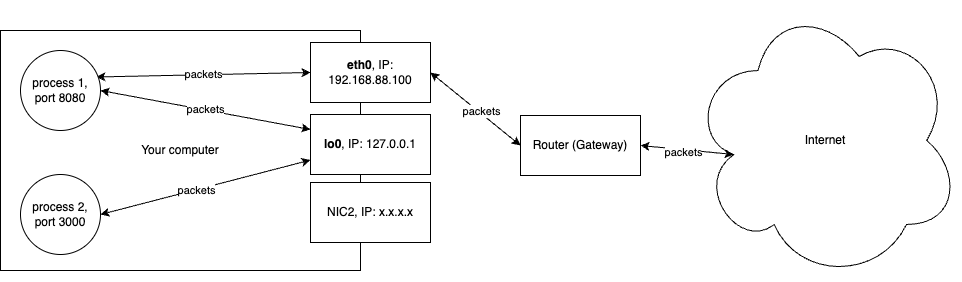

The diagram above was exported from draw.io. Its source (the exported page's mxGraphModel, read from the mxfile embedded in the PNG):
<mxGraphModel dx="2173" dy="1538" grid="1" gridSize="10" guides="0" tooltips="1" connect="1" arrows="1" fold="1" page="1" pageScale="1" pageWidth="1000" pageHeight="300" background="none" math="0" shadow="0">
  <root>
    <mxCell id="0" />
    <mxCell id="1" parent="0" />
    <mxCell id="2" value="Your computer" style="rounded=0;whiteSpace=wrap;html=1;" vertex="1" parent="1">
      <mxGeometry x="10" y="30" width="360" height="240" as="geometry" />
    </mxCell>
    <mxCell id="10" value="packets" style="edgeStyle=none;html=1;exitX=0.95;exitY=0.331;exitDx=0;exitDy=0;entryX=0;entryY=0.5;entryDx=0;entryDy=0;startArrow=classic;startFill=1;exitPerimeter=0;" edge="1" parent="1" source="3" target="4">
      <mxGeometry relative="1" as="geometry" />
    </mxCell>
    <mxCell id="12" value="packets" style="edgeStyle=none;html=1;exitX=1;exitY=0.5;exitDx=0;exitDy=0;entryX=0;entryY=0.25;entryDx=0;entryDy=0;startArrow=classic;startFill=1;" edge="1" parent="1" source="3" target="6">
      <mxGeometry relative="1" as="geometry" />
    </mxCell>
    <mxCell id="3" value="process 1, port 8080" style="ellipse;whiteSpace=wrap;html=1;aspect=fixed;" vertex="1" parent="1">
      <mxGeometry x="30" y="50" width="80" height="80" as="geometry" />
    </mxCell>
    <mxCell id="11" style="edgeStyle=none;html=1;exitX=1;exitY=0.5;exitDx=0;exitDy=0;startArrow=classic;startFill=1;entryX=0;entryY=0.5;entryDx=0;entryDy=0;" edge="1" parent="1" source="4" target="15">
      <mxGeometry relative="1" as="geometry">
        <mxPoint x="540" y="40" as="targetPoint" />
      </mxGeometry>
    </mxCell>
    <mxCell id="14" value="packets" style="edgeLabel;html=1;align=center;verticalAlign=middle;resizable=0;points=[];" vertex="1" connectable="0" parent="11">
      <mxGeometry x="0.0849" y="2" relative="1" as="geometry">
        <mxPoint as="offset" />
      </mxGeometry>
    </mxCell>
    <mxCell id="4" value="&lt;b&gt;eth0&lt;/b&gt;, IP: 192.168.88.100" style="rounded=0;whiteSpace=wrap;html=1;" vertex="1" parent="1">
      <mxGeometry x="320" y="42" width="120" height="60" as="geometry" />
    </mxCell>
    <mxCell id="5" value="Internet" style="ellipse;shape=cloud;whiteSpace=wrap;html=1;" vertex="1" parent="1">
      <mxGeometry x="700" width="270" height="280" as="geometry" />
    </mxCell>
    <mxCell id="6" value="&lt;b&gt;lo0&lt;/b&gt;, IP: 127.0.0.1" style="rounded=0;whiteSpace=wrap;html=1;" vertex="1" parent="1">
      <mxGeometry x="320" y="114" width="120" height="60" as="geometry" />
    </mxCell>
    <mxCell id="7" value="NIC2, IP: x.x.x.x" style="rounded=0;whiteSpace=wrap;html=1;" vertex="1" parent="1">
      <mxGeometry x="320" y="182" width="120" height="60" as="geometry" />
    </mxCell>
    <mxCell id="13" style="edgeStyle=none;html=1;exitX=1;exitY=0.5;exitDx=0;exitDy=0;startArrow=classic;startFill=1;" edge="1" parent="1" source="8" target="6">
      <mxGeometry relative="1" as="geometry" />
    </mxCell>
    <mxCell id="18" value="packets" style="edgeLabel;html=1;align=center;verticalAlign=middle;resizable=0;points=[];" vertex="1" connectable="0" parent="13">
      <mxGeometry x="-0.0932" y="1" relative="1" as="geometry">
        <mxPoint as="offset" />
      </mxGeometry>
    </mxCell>
    <mxCell id="8" value="process 2, port 3000" style="ellipse;whiteSpace=wrap;html=1;aspect=fixed;" vertex="1" parent="1">
      <mxGeometry x="30" y="174" width="80" height="80" as="geometry" />
    </mxCell>
    <mxCell id="16" style="edgeStyle=none;html=1;exitX=1;exitY=0.5;exitDx=0;exitDy=0;entryX=0.16;entryY=0.55;entryDx=0;entryDy=0;entryPerimeter=0;startArrow=classic;startFill=1;" edge="1" parent="1" source="15" target="5">
      <mxGeometry relative="1" as="geometry" />
    </mxCell>
    <mxCell id="17" value="packets" style="edgeLabel;html=1;align=center;verticalAlign=middle;resizable=0;points=[];" vertex="1" connectable="0" parent="16">
      <mxGeometry x="-0.117" y="-2" relative="1" as="geometry">
        <mxPoint as="offset" />
      </mxGeometry>
    </mxCell>
    <mxCell id="15" value="Router (Gateway)" style="rounded=0;whiteSpace=wrap;html=1;" vertex="1" parent="1">
      <mxGeometry x="530" y="115" width="120" height="60" as="geometry" />
    </mxCell>
  </root>
</mxGraphModel>